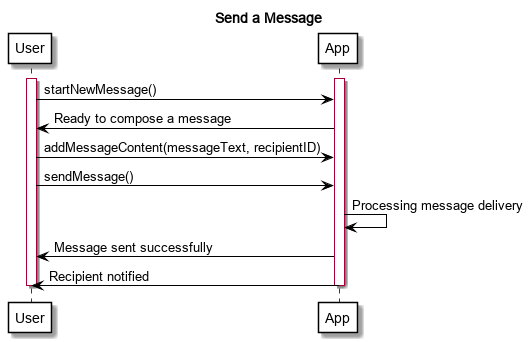

The diagram above was rendered by PlantUML. Its source (embedded in the PNG):
@startuml
title Send a Message

skinparam backgroundColor white
skinparam sequenceArrowColor black
skinparam participantBackgroundColor white
skinparam participantBorderColor black
skinparam activationBorderColor black
skinparam activationBackgroundColor white

participant User
participant App

activate User
activate App

User -> App: startNewMessage()
App -> User: Ready to compose a message
User -> App: addMessageContent(messageText, recipientID)
User -> App: sendMessage()
App -> App: Processing message delivery
App -> User: Message sent successfully
App -> User: Recipient notified

deactivate App
deactivate User

@enduml